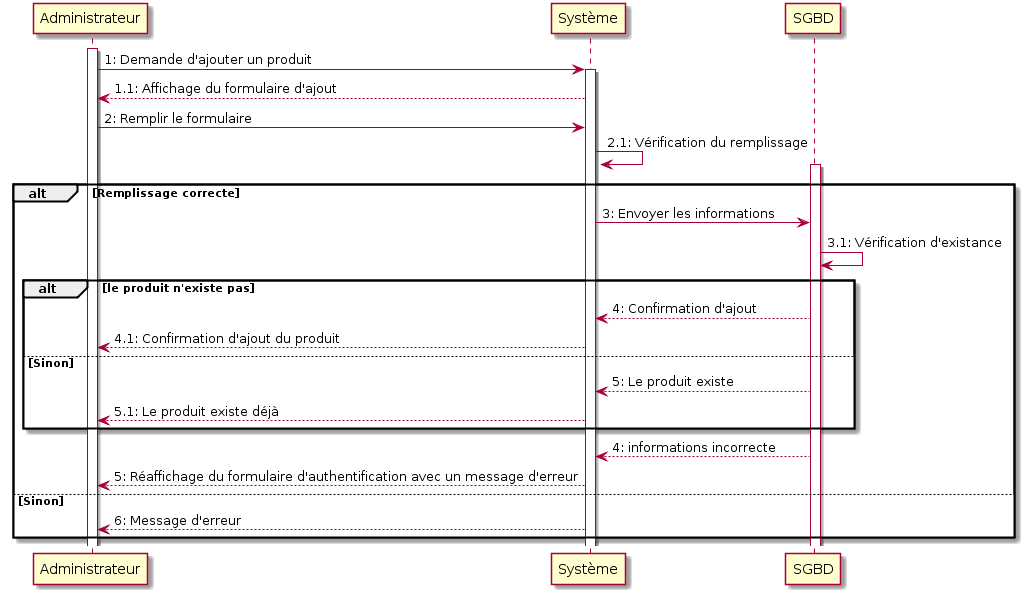

The diagram above was rendered by PlantUML. Its source (embedded in the PNG):
@startuml
activate Administrateur
Administrateur -> Système: 1: Demande d'ajouter un produit
activate Système
Système --> Administrateur :1.1: Affichage du formulaire d'ajout
Administrateur -> Système: 2: Remplir le formulaire
Système -> Système: 2.1: Vérification du remplissage

alt             Remplissage correcte
activate SGBD
Système -> SGBD :3: Envoyer les informations 
SGBD -> SGBD: 3.1: Vérification d'existance

    
alt     le produit n'existe pas
               
SGBD --> Système: 4: Confirmation d'ajout
Système --> Administrateur :4.1: Confirmation d'ajout du produit
    
else    Sinon
SGBD --> Système: 5: Le produit existe
Système --> Administrateur :5.1: Le produit existe déjà
end
    SGBD --> Système:4: informations incorrecte
    Système --> Administrateur:5: Réaffichage du formulaire d'authentification avec un message d'erreur
    
else Sinon
    Système --> Administrateur:6: Message d'erreur
    
end
@enduml